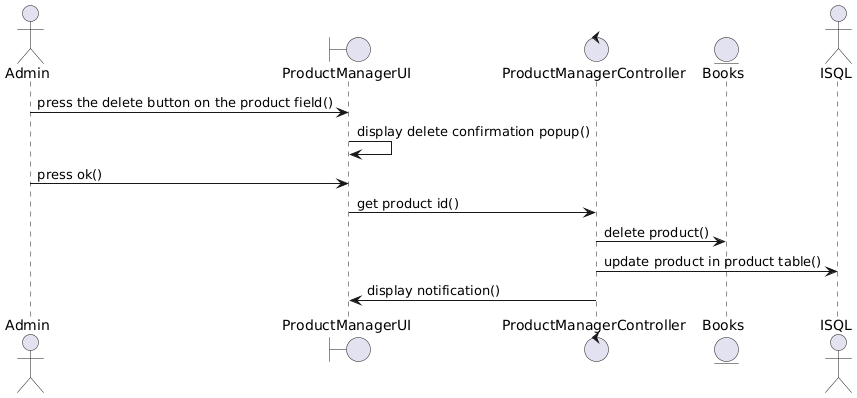

The diagram above was rendered by PlantUML. Its source (embedded in the PNG):
@startuml
actor Admin
boundary ProductManagerUI
control ProductManagerController
entity Books as Product 
actor ISQL

Admin -> ProductManagerUI : press the delete button on the product field()
ProductManagerUI -> ProductManagerUI : display delete confirmation popup()
Admin -> ProductManagerUI : press ok()
ProductManagerUI -> ProductManagerController : get product id()

ProductManagerController -> Product : delete product()
ProductManagerController-> ISQL: update product in product table()
ProductManagerController -> ProductManagerUI : display notification()
@enduml